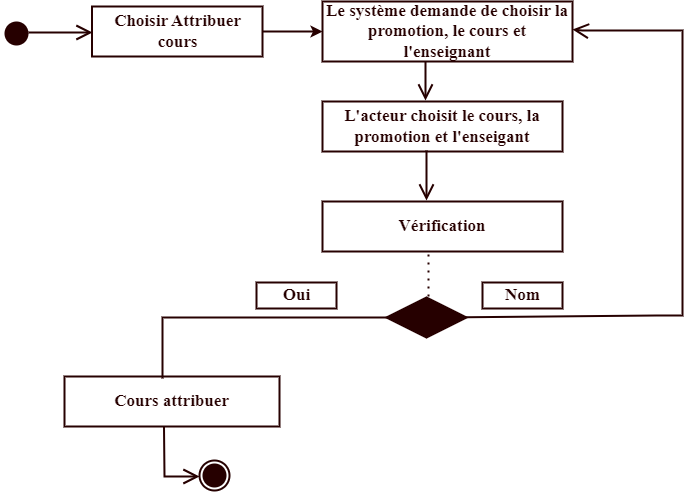

The diagram above was exported from draw.io. Its source (the exported page's mxGraphModel, read from the mxfile embedded in the PNG):
<mxGraphModel dx="1195" dy="725" grid="1" gridSize="10" guides="1" tooltips="1" connect="1" arrows="1" fold="1" page="1" pageScale="1" pageWidth="850" pageHeight="1100" math="0" shadow="0">
  <root>
    <mxCell id="0" />
    <mxCell id="1" parent="0" />
    <mxCell id="x2oJNBinobIMlVK46ssY-1" value="" style="ellipse;html=1;shape=startState;strokeWidth=2;fontStyle=1;fontFamily=Times New Roman;fontSize=17;labelBackgroundColor=none;strokeColor=#260000;fillColor=#260000;fontColor=#260000;" parent="1" vertex="1">
      <mxGeometry x="119" y="107" width="30" height="30" as="geometry" />
    </mxCell>
    <mxCell id="x2oJNBinobIMlVK46ssY-2" value="" style="endArrow=open;endFill=1;endSize=12;html=1;rounded=0;exitX=1;exitY=0.5;exitDx=0;exitDy=0;fillColor=none;strokeWidth=2;strokeColor=#260000;fontStyle=1;fontFamily=Times New Roman;fontSize=17;fontColor=#260000;labelBackgroundColor=none;" parent="1" edge="1">
      <mxGeometry width="160" relative="1" as="geometry">
        <mxPoint x="145.99999999999318" y="121" as="sourcePoint" />
        <mxPoint x="210" y="121" as="targetPoint" />
      </mxGeometry>
    </mxCell>
    <mxCell id="x2oJNBinobIMlVK46ssY-19" value="" style="edgeStyle=orthogonalEdgeStyle;rounded=0;orthogonalLoop=1;jettySize=auto;html=1;fillColor=none;strokeWidth=2;strokeColor=#260000;fontStyle=1;fontFamily=Times New Roman;fontSize=17;fontColor=#260000;labelBackgroundColor=none;" parent="1" source="x2oJNBinobIMlVK46ssY-3" target="x2oJNBinobIMlVK46ssY-4" edge="1">
      <mxGeometry relative="1" as="geometry" />
    </mxCell>
    <mxCell id="x2oJNBinobIMlVK46ssY-3" value="&lt;font style=&quot;font-size: 17px;&quot;&gt;Choisir Attribuer cours&lt;/font&gt;" style="html=1;whiteSpace=wrap;fillColor=none;strokeWidth=2;strokeColor=#260000;fontStyle=1;fontFamily=Times New Roman;fontSize=17;fontColor=#260000;labelBackgroundColor=none;" parent="1" vertex="1">
      <mxGeometry x="209.5" y="95" width="170.5" height="50" as="geometry" />
    </mxCell>
    <mxCell id="x2oJNBinobIMlVK46ssY-4" value="&lt;font style=&quot;font-size: 17px;&quot;&gt;Le système demande de choisir la promotion, le cours et l'enseignant&lt;/font&gt;" style="html=1;whiteSpace=wrap;fillColor=none;strokeWidth=2;strokeColor=#260000;fontStyle=1;fontFamily=Times New Roman;fontSize=17;fontColor=#260000;labelBackgroundColor=none;" parent="1" vertex="1">
      <mxGeometry x="440" y="90" width="250" height="60" as="geometry" />
    </mxCell>
    <mxCell id="x2oJNBinobIMlVK46ssY-5" value="" style="endArrow=open;endFill=1;endSize=12;html=1;rounded=0;fillColor=none;strokeWidth=2;strokeColor=#260000;fontStyle=1;fontFamily=Times New Roman;fontSize=17;fontColor=#260000;labelBackgroundColor=none;" parent="1" edge="1">
      <mxGeometry width="160" relative="1" as="geometry">
        <mxPoint x="543" y="150" as="sourcePoint" />
        <mxPoint x="543" y="189" as="targetPoint" />
      </mxGeometry>
    </mxCell>
    <mxCell id="x2oJNBinobIMlVK46ssY-6" value="L'acteur choisit le cours, la promotion et l'enseigant" style="html=1;whiteSpace=wrap;fillColor=none;strokeWidth=2;strokeColor=#260000;fontStyle=1;fontFamily=Times New Roman;fontSize=17;fontColor=#260000;labelBackgroundColor=none;" parent="1" vertex="1">
      <mxGeometry x="440" y="190" width="240" height="50" as="geometry" />
    </mxCell>
    <mxCell id="x2oJNBinobIMlVK46ssY-7" value="" style="rhombus;whiteSpace=wrap;html=1;strokeWidth=2;fontStyle=1;fontFamily=Times New Roman;fontSize=17;labelBackgroundColor=none;strokeColor=#260000;fillColor=#260000;fontColor=#260000;" parent="1" vertex="1">
      <mxGeometry x="504" y="386" width="80" height="40" as="geometry" />
    </mxCell>
    <mxCell id="x2oJNBinobIMlVK46ssY-8" value="" style="endArrow=open;endFill=1;endSize=12;html=1;rounded=0;fillColor=none;strokeWidth=2;strokeColor=#260000;fontStyle=1;fontFamily=Times New Roman;fontSize=17;fontColor=#260000;labelBackgroundColor=none;" parent="1" source="x2oJNBinobIMlVK46ssY-7" edge="1">
      <mxGeometry width="160" relative="1" as="geometry">
        <mxPoint x="580" y="409" as="sourcePoint" />
        <mxPoint x="690" y="118" as="targetPoint" />
        <Array as="points">
          <mxPoint x="774" y="404" />
          <mxPoint x="800" y="404" />
          <mxPoint x="800" y="379" />
          <mxPoint x="800" y="339" />
          <mxPoint x="800" y="269" />
          <mxPoint x="800" y="199" />
          <mxPoint x="800" y="159" />
          <mxPoint x="800" y="119" />
          <mxPoint x="780" y="119" />
          <mxPoint x="730" y="119" />
          <mxPoint x="700" y="119" />
        </Array>
      </mxGeometry>
    </mxCell>
    <mxCell id="x2oJNBinobIMlVK46ssY-9" value="" style="endArrow=none;dashed=1;html=1;dashPattern=1 3;strokeWidth=2;rounded=0;fillColor=none;strokeColor=#260000;fontStyle=1;fontFamily=Times New Roman;fontSize=17;fontColor=#260000;labelBackgroundColor=none;" parent="1" edge="1">
      <mxGeometry width="50" height="50" relative="1" as="geometry">
        <mxPoint x="546" y="385" as="sourcePoint" />
        <mxPoint x="546" y="342" as="targetPoint" />
      </mxGeometry>
    </mxCell>
    <mxCell id="x2oJNBinobIMlVK46ssY-10" value="" style="shape=partialRectangle;whiteSpace=wrap;html=1;bottom=0;right=0;fillColor=none;strokeWidth=2;strokeColor=#260000;fontStyle=1;fontFamily=Times New Roman;fontSize=17;fontColor=#260000;labelBackgroundColor=none;" parent="1" vertex="1">
      <mxGeometry x="280" y="406" width="225" height="60" as="geometry" />
    </mxCell>
    <mxCell id="x2oJNBinobIMlVK46ssY-11" value="&lt;font style=&quot;font-size: 17px;&quot;&gt;Cours attribuer&lt;/font&gt;" style="html=1;whiteSpace=wrap;fillColor=none;strokeWidth=2;strokeColor=#260000;fontStyle=1;fontFamily=Times New Roman;fontSize=17;fontColor=#260000;labelBackgroundColor=none;" parent="1" vertex="1">
      <mxGeometry x="182" y="465" width="215" height="50" as="geometry" />
    </mxCell>
    <mxCell id="x2oJNBinobIMlVK46ssY-12" value="" style="endArrow=open;endFill=1;endSize=12;html=1;rounded=0;fillColor=none;strokeWidth=2;strokeColor=#260000;fontStyle=1;fontFamily=Times New Roman;fontSize=17;fontColor=#260000;labelBackgroundColor=none;" parent="1" edge="1">
      <mxGeometry width="160" relative="1" as="geometry">
        <mxPoint x="544" y="239" as="sourcePoint" />
        <mxPoint x="544" y="289" as="targetPoint" />
      </mxGeometry>
    </mxCell>
    <mxCell id="x2oJNBinobIMlVK46ssY-13" value="&lt;font style=&quot;font-size: 17px;&quot;&gt;Vérification&lt;/font&gt;" style="html=1;whiteSpace=wrap;fillColor=none;strokeWidth=2;strokeColor=#260000;fontStyle=1;fontFamily=Times New Roman;fontSize=17;fontColor=#260000;labelBackgroundColor=none;" parent="1" vertex="1">
      <mxGeometry x="440" y="290" width="240" height="50" as="geometry" />
    </mxCell>
    <mxCell id="x2oJNBinobIMlVK46ssY-14" value="" style="endArrow=open;endFill=1;endSize=12;html=1;rounded=0;fillColor=none;strokeWidth=2;strokeColor=#260000;fontStyle=1;fontFamily=Times New Roman;fontSize=17;fontColor=#260000;labelBackgroundColor=none;" parent="1" edge="1">
      <mxGeometry width="160" relative="1" as="geometry">
        <mxPoint x="281.5" y="515" as="sourcePoint" />
        <mxPoint x="317" y="565" as="targetPoint" />
        <Array as="points">
          <mxPoint x="282" y="565" />
        </Array>
      </mxGeometry>
    </mxCell>
    <mxCell id="x2oJNBinobIMlVK46ssY-15" value="" style="ellipse;html=1;shape=endState;strokeWidth=2;fontStyle=1;fontFamily=Times New Roman;fontSize=17;labelBackgroundColor=none;strokeColor=#260000;fillColor=#260000;fontColor=#260000;" parent="1" vertex="1">
      <mxGeometry x="317" y="549" width="30" height="30" as="geometry" />
    </mxCell>
    <mxCell id="x2oJNBinobIMlVK46ssY-16" value="&lt;font style=&quot;font-size: 17px;&quot;&gt;Oui&lt;/font&gt;" style="text;align=center;fontStyle=1;verticalAlign=middle;spacingLeft=3;spacingRight=3;rotatable=0;points=[[0,0.5],[1,0.5]];portConstraint=eastwest;html=1;fillColor=none;strokeWidth=2;strokeColor=#260000;fontFamily=Times New Roman;fontSize=17;fontColor=#260000;labelBackgroundColor=none;" parent="1" vertex="1">
      <mxGeometry x="374" y="371" width="80" height="26" as="geometry" />
    </mxCell>
    <mxCell id="x2oJNBinobIMlVK46ssY-17" value="&lt;font style=&quot;font-size: 17px;&quot;&gt;Nom&lt;/font&gt;" style="text;align=center;fontStyle=1;verticalAlign=middle;spacingLeft=3;spacingRight=3;rotatable=0;points=[[0,0.5],[1,0.5]];portConstraint=eastwest;html=1;fillColor=none;strokeWidth=2;strokeColor=#260000;fontFamily=Times New Roman;fontSize=17;fontColor=#260000;labelBackgroundColor=none;" parent="1" vertex="1">
      <mxGeometry x="600" y="371" width="80" height="26" as="geometry" />
    </mxCell>
  </root>
</mxGraphModel>